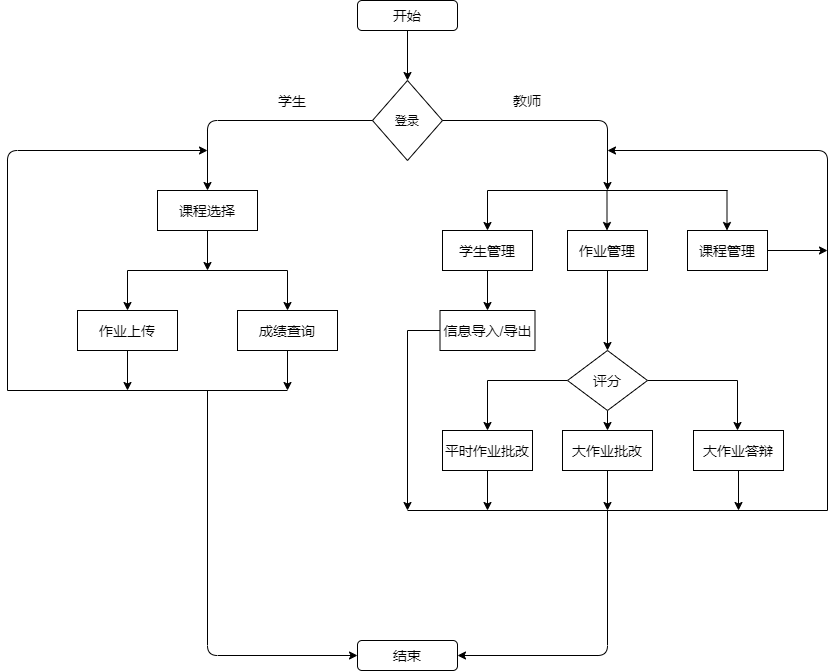

The diagram above was exported from draw.io. Its source (the exported page's mxGraphModel, read from the mxfile embedded in the PNG):
<mxGraphModel dx="1038" dy="580" grid="1" gridSize="10" guides="1" tooltips="1" connect="1" arrows="1" fold="1" page="1" pageScale="1" pageWidth="1100" pageHeight="850" background="#ffffff" math="0" shadow="0">
  <root>
    <mxCell id="0" />
    <mxCell id="1" parent="0" />
    <mxCell id="tLIfWBUnBv4Lu4yFUchn-3" value="登录" style="rhombus;whiteSpace=wrap;html=1;" vertex="1" parent="1">
      <mxGeometry x="485" y="130" width="70" height="80" as="geometry" />
    </mxCell>
    <mxCell id="tLIfWBUnBv4Lu4yFUchn-4" value="" style="endArrow=classic;html=1;exitX=0.5;exitY=1;exitDx=0;exitDy=0;entryX=0.5;entryY=0;entryDx=0;entryDy=0;" edge="1" parent="1" target="tLIfWBUnBv4Lu4yFUchn-3">
      <mxGeometry width="50" height="50" relative="1" as="geometry">
        <mxPoint x="520" y="80" as="sourcePoint" />
        <mxPoint x="550" y="100" as="targetPoint" />
      </mxGeometry>
    </mxCell>
    <mxCell id="tLIfWBUnBv4Lu4yFUchn-6" value="" style="endArrow=classic;html=1;exitX=0;exitY=0.5;exitDx=0;exitDy=0;" edge="1" parent="1" source="tLIfWBUnBv4Lu4yFUchn-3">
      <mxGeometry width="50" height="50" relative="1" as="geometry">
        <mxPoint x="500" y="150" as="sourcePoint" />
        <mxPoint x="320" y="240" as="targetPoint" />
        <Array as="points">
          <mxPoint x="320" y="170" />
        </Array>
      </mxGeometry>
    </mxCell>
    <mxCell id="tLIfWBUnBv4Lu4yFUchn-8" value="" style="endArrow=classic;html=1;exitX=1;exitY=0.5;exitDx=0;exitDy=0;" edge="1" parent="1" source="tLIfWBUnBv4Lu4yFUchn-3">
      <mxGeometry width="50" height="50" relative="1" as="geometry">
        <mxPoint x="500" y="150" as="sourcePoint" />
        <mxPoint x="720" y="240" as="targetPoint" />
        <Array as="points">
          <mxPoint x="720" y="170" />
        </Array>
      </mxGeometry>
    </mxCell>
    <mxCell id="tLIfWBUnBv4Lu4yFUchn-12" value="学生" style="text;html=1;strokeColor=none;fillColor=none;align=center;verticalAlign=middle;whiteSpace=wrap;rounded=0;fontSize=14;" vertex="1" parent="1">
      <mxGeometry x="380" y="140" width="50" height="20" as="geometry" />
    </mxCell>
    <mxCell id="tLIfWBUnBv4Lu4yFUchn-13" value="教师" style="text;html=1;strokeColor=none;fillColor=none;align=center;verticalAlign=middle;whiteSpace=wrap;rounded=0;fontSize=14;" vertex="1" parent="1">
      <mxGeometry x="620" y="140" width="40" height="20" as="geometry" />
    </mxCell>
    <mxCell id="tLIfWBUnBv4Lu4yFUchn-16" value="开始" style="rounded=1;whiteSpace=wrap;html=1;strokeColor=#000000;fillColor=#FFFFFF;fontSize=14;" vertex="1" parent="1">
      <mxGeometry x="470" y="50" width="100" height="30" as="geometry" />
    </mxCell>
    <mxCell id="tLIfWBUnBv4Lu4yFUchn-20" value="" style="endArrow=none;html=1;fontSize=14;" edge="1" parent="1">
      <mxGeometry width="50" height="50" relative="1" as="geometry">
        <mxPoint x="600" y="240" as="sourcePoint" />
        <mxPoint x="840" y="240" as="targetPoint" />
        <Array as="points" />
      </mxGeometry>
    </mxCell>
    <mxCell id="tLIfWBUnBv4Lu4yFUchn-22" value="学生管理" style="rounded=0;whiteSpace=wrap;html=1;strokeColor=#000000;fillColor=#FFFFFF;fontSize=14;" vertex="1" parent="1">
      <mxGeometry x="555" y="280" width="90" height="40" as="geometry" />
    </mxCell>
    <mxCell id="tLIfWBUnBv4Lu4yFUchn-24" value="作业管理" style="rounded=0;whiteSpace=wrap;html=1;strokeColor=#000000;fillColor=#FFFFFF;fontSize=14;" vertex="1" parent="1">
      <mxGeometry x="680" y="280" width="80" height="40" as="geometry" />
    </mxCell>
    <mxCell id="tLIfWBUnBv4Lu4yFUchn-55" style="edgeStyle=orthogonalEdgeStyle;rounded=0;orthogonalLoop=1;jettySize=auto;html=1;exitX=1;exitY=0.5;exitDx=0;exitDy=0;fontSize=14;" edge="1" parent="1" source="tLIfWBUnBv4Lu4yFUchn-26">
      <mxGeometry relative="1" as="geometry">
        <mxPoint x="940" y="300" as="targetPoint" />
      </mxGeometry>
    </mxCell>
    <mxCell id="tLIfWBUnBv4Lu4yFUchn-26" value="课程管理" style="rounded=0;whiteSpace=wrap;html=1;strokeColor=#000000;fillColor=#FFFFFF;fontSize=14;" vertex="1" parent="1">
      <mxGeometry x="800" y="280" width="80" height="40" as="geometry" />
    </mxCell>
    <mxCell id="tLIfWBUnBv4Lu4yFUchn-29" value="" style="endArrow=classic;html=1;fontSize=14;exitX=0.5;exitY=1;exitDx=0;exitDy=0;" edge="1" parent="1" source="tLIfWBUnBv4Lu4yFUchn-22">
      <mxGeometry width="50" height="50" relative="1" as="geometry">
        <mxPoint x="500" y="250" as="sourcePoint" />
        <mxPoint x="600" y="360" as="targetPoint" />
      </mxGeometry>
    </mxCell>
    <mxCell id="tLIfWBUnBv4Lu4yFUchn-53" style="edgeStyle=orthogonalEdgeStyle;rounded=0;orthogonalLoop=1;jettySize=auto;html=1;exitX=0;exitY=0.5;exitDx=0;exitDy=0;fontSize=14;" edge="1" parent="1" source="tLIfWBUnBv4Lu4yFUchn-30">
      <mxGeometry relative="1" as="geometry">
        <mxPoint x="520" y="560" as="targetPoint" />
      </mxGeometry>
    </mxCell>
    <mxCell id="tLIfWBUnBv4Lu4yFUchn-30" value="信息导入/导出" style="rounded=0;whiteSpace=wrap;html=1;strokeColor=#000000;fillColor=#FFFFFF;fontSize=14;" vertex="1" parent="1">
      <mxGeometry x="552.5" y="360" width="95" height="40" as="geometry" />
    </mxCell>
    <mxCell id="tLIfWBUnBv4Lu4yFUchn-31" value="" style="endArrow=classic;html=1;fontSize=14;exitX=0.5;exitY=1;exitDx=0;exitDy=0;" edge="1" parent="1" source="tLIfWBUnBv4Lu4yFUchn-24">
      <mxGeometry width="50" height="50" relative="1" as="geometry">
        <mxPoint x="500" y="340" as="sourcePoint" />
        <mxPoint x="720" y="400" as="targetPoint" />
      </mxGeometry>
    </mxCell>
    <mxCell id="tLIfWBUnBv4Lu4yFUchn-38" style="edgeStyle=orthogonalEdgeStyle;rounded=0;orthogonalLoop=1;jettySize=auto;html=1;exitX=0.5;exitY=1;exitDx=0;exitDy=0;fontSize=14;" edge="1" parent="1" source="tLIfWBUnBv4Lu4yFUchn-34">
      <mxGeometry relative="1" as="geometry">
        <mxPoint x="720" y="480" as="targetPoint" />
      </mxGeometry>
    </mxCell>
    <mxCell id="tLIfWBUnBv4Lu4yFUchn-40" style="edgeStyle=orthogonalEdgeStyle;rounded=0;orthogonalLoop=1;jettySize=auto;html=1;exitX=1;exitY=0.5;exitDx=0;exitDy=0;fontSize=14;" edge="1" parent="1" source="tLIfWBUnBv4Lu4yFUchn-34">
      <mxGeometry relative="1" as="geometry">
        <mxPoint x="850" y="480" as="targetPoint" />
      </mxGeometry>
    </mxCell>
    <mxCell id="tLIfWBUnBv4Lu4yFUchn-41" style="edgeStyle=orthogonalEdgeStyle;rounded=0;orthogonalLoop=1;jettySize=auto;html=1;exitX=0;exitY=0.5;exitDx=0;exitDy=0;entryX=0.5;entryY=0;entryDx=0;entryDy=0;fontSize=14;" edge="1" parent="1" source="tLIfWBUnBv4Lu4yFUchn-34" target="tLIfWBUnBv4Lu4yFUchn-37">
      <mxGeometry relative="1" as="geometry" />
    </mxCell>
    <mxCell id="tLIfWBUnBv4Lu4yFUchn-34" value="评分" style="rhombus;whiteSpace=wrap;html=1;strokeColor=#000000;fillColor=#FFFFFF;fontSize=14;" vertex="1" parent="1">
      <mxGeometry x="680" y="400" width="80" height="60" as="geometry" />
    </mxCell>
    <mxCell id="tLIfWBUnBv4Lu4yFUchn-50" style="edgeStyle=orthogonalEdgeStyle;rounded=0;orthogonalLoop=1;jettySize=auto;html=1;exitX=0.5;exitY=1;exitDx=0;exitDy=0;fontSize=14;" edge="1" parent="1" source="tLIfWBUnBv4Lu4yFUchn-37">
      <mxGeometry relative="1" as="geometry">
        <mxPoint x="600" y="560" as="targetPoint" />
      </mxGeometry>
    </mxCell>
    <mxCell id="tLIfWBUnBv4Lu4yFUchn-37" value="平时作业批改" style="rounded=0;whiteSpace=wrap;html=1;strokeColor=#000000;fillColor=#FFFFFF;fontSize=14;" vertex="1" parent="1">
      <mxGeometry x="555" y="480" width="90" height="40" as="geometry" />
    </mxCell>
    <mxCell id="tLIfWBUnBv4Lu4yFUchn-51" style="edgeStyle=orthogonalEdgeStyle;rounded=0;orthogonalLoop=1;jettySize=auto;html=1;exitX=0.5;exitY=1;exitDx=0;exitDy=0;fontSize=14;" edge="1" parent="1" source="tLIfWBUnBv4Lu4yFUchn-39">
      <mxGeometry relative="1" as="geometry">
        <mxPoint x="720" y="560" as="targetPoint" />
      </mxGeometry>
    </mxCell>
    <mxCell id="tLIfWBUnBv4Lu4yFUchn-39" value="大作业批改" style="rounded=0;whiteSpace=wrap;html=1;strokeColor=#000000;fillColor=#FFFFFF;fontSize=14;" vertex="1" parent="1">
      <mxGeometry x="675" y="480" width="90" height="40" as="geometry" />
    </mxCell>
    <mxCell id="tLIfWBUnBv4Lu4yFUchn-52" style="edgeStyle=orthogonalEdgeStyle;rounded=0;orthogonalLoop=1;jettySize=auto;html=1;exitX=0.5;exitY=1;exitDx=0;exitDy=0;fontSize=14;" edge="1" parent="1" source="tLIfWBUnBv4Lu4yFUchn-42">
      <mxGeometry relative="1" as="geometry">
        <mxPoint x="851" y="560" as="targetPoint" />
      </mxGeometry>
    </mxCell>
    <mxCell id="tLIfWBUnBv4Lu4yFUchn-42" value="大作业答辩" style="rounded=0;whiteSpace=wrap;html=1;strokeColor=#000000;fillColor=#FFFFFF;fontSize=14;" vertex="1" parent="1">
      <mxGeometry x="806" y="480" width="90" height="40" as="geometry" />
    </mxCell>
    <mxCell id="tLIfWBUnBv4Lu4yFUchn-44" value="结束" style="rounded=1;whiteSpace=wrap;html=1;strokeColor=#000000;fillColor=#FFFFFF;fontSize=14;" vertex="1" parent="1">
      <mxGeometry x="470" y="690" width="100" height="30" as="geometry" />
    </mxCell>
    <mxCell id="tLIfWBUnBv4Lu4yFUchn-48" value="" style="endArrow=none;html=1;fontSize=14;" edge="1" parent="1">
      <mxGeometry width="50" height="50" relative="1" as="geometry">
        <mxPoint x="520" y="560" as="sourcePoint" />
        <mxPoint x="940" y="560" as="targetPoint" />
        <Array as="points" />
      </mxGeometry>
    </mxCell>
    <mxCell id="tLIfWBUnBv4Lu4yFUchn-49" value="" style="endArrow=classic;html=1;fontSize=14;" edge="1" parent="1">
      <mxGeometry width="50" height="50" relative="1" as="geometry">
        <mxPoint x="940" y="560" as="sourcePoint" />
        <mxPoint x="720" y="200" as="targetPoint" />
        <Array as="points">
          <mxPoint x="940" y="200" />
        </Array>
      </mxGeometry>
    </mxCell>
    <mxCell id="tLIfWBUnBv4Lu4yFUchn-56" value="" style="endArrow=classic;html=1;fontSize=14;entryX=1;entryY=0.5;entryDx=0;entryDy=0;" edge="1" parent="1" target="tLIfWBUnBv4Lu4yFUchn-44">
      <mxGeometry width="50" height="50" relative="1" as="geometry">
        <mxPoint x="720" y="560" as="sourcePoint" />
        <mxPoint x="550" y="430" as="targetPoint" />
        <Array as="points">
          <mxPoint x="720" y="705" />
        </Array>
      </mxGeometry>
    </mxCell>
    <mxCell id="tLIfWBUnBv4Lu4yFUchn-60" value="" style="endArrow=classic;html=1;fontSize=14;entryX=0.5;entryY=0;entryDx=0;entryDy=0;" edge="1" parent="1" target="tLIfWBUnBv4Lu4yFUchn-22">
      <mxGeometry width="50" height="50" relative="1" as="geometry">
        <mxPoint x="600" y="240" as="sourcePoint" />
        <mxPoint x="550" y="330" as="targetPoint" />
      </mxGeometry>
    </mxCell>
    <mxCell id="tLIfWBUnBv4Lu4yFUchn-61" value="" style="endArrow=classic;html=1;fontSize=14;entryX=0.5;entryY=0;entryDx=0;entryDy=0;" edge="1" parent="1">
      <mxGeometry width="50" height="50" relative="1" as="geometry">
        <mxPoint x="719.5" y="240" as="sourcePoint" />
        <mxPoint x="719.5" y="280" as="targetPoint" />
      </mxGeometry>
    </mxCell>
    <mxCell id="tLIfWBUnBv4Lu4yFUchn-63" value="" style="endArrow=classic;html=1;fontSize=14;entryX=0.5;entryY=0;entryDx=0;entryDy=0;" edge="1" parent="1">
      <mxGeometry width="50" height="50" relative="1" as="geometry">
        <mxPoint x="839.5" y="240" as="sourcePoint" />
        <mxPoint x="839.5" y="280" as="targetPoint" />
      </mxGeometry>
    </mxCell>
    <mxCell id="tLIfWBUnBv4Lu4yFUchn-76" style="edgeStyle=orthogonalEdgeStyle;rounded=0;orthogonalLoop=1;jettySize=auto;html=1;exitX=0.5;exitY=1;exitDx=0;exitDy=0;fontSize=14;" edge="1" parent="1" source="tLIfWBUnBv4Lu4yFUchn-66">
      <mxGeometry relative="1" as="geometry">
        <mxPoint x="240" y="440" as="targetPoint" />
      </mxGeometry>
    </mxCell>
    <mxCell id="tLIfWBUnBv4Lu4yFUchn-66" value="作业上传" style="rounded=0;whiteSpace=wrap;html=1;strokeColor=#000000;fillColor=#FFFFFF;fontSize=14;" vertex="1" parent="1">
      <mxGeometry x="190" y="360" width="100" height="40" as="geometry" />
    </mxCell>
    <mxCell id="tLIfWBUnBv4Lu4yFUchn-77" style="edgeStyle=orthogonalEdgeStyle;rounded=0;orthogonalLoop=1;jettySize=auto;html=1;exitX=0.5;exitY=1;exitDx=0;exitDy=0;fontSize=14;" edge="1" parent="1" source="tLIfWBUnBv4Lu4yFUchn-70">
      <mxGeometry relative="1" as="geometry">
        <mxPoint x="400" y="440" as="targetPoint" />
      </mxGeometry>
    </mxCell>
    <mxCell id="tLIfWBUnBv4Lu4yFUchn-70" value="成绩查询" style="rounded=0;whiteSpace=wrap;html=1;strokeColor=#000000;fillColor=#FFFFFF;fontSize=14;" vertex="1" parent="1">
      <mxGeometry x="350" y="360" width="100" height="40" as="geometry" />
    </mxCell>
    <mxCell id="tLIfWBUnBv4Lu4yFUchn-71" value="" style="endArrow=none;html=1;fontSize=14;" edge="1" parent="1">
      <mxGeometry width="50" height="50" relative="1" as="geometry">
        <mxPoint x="120" y="440" as="sourcePoint" />
        <mxPoint x="400" y="440" as="targetPoint" />
      </mxGeometry>
    </mxCell>
    <mxCell id="tLIfWBUnBv4Lu4yFUchn-74" value="" style="endArrow=classic;html=1;fontSize=14;" edge="1" parent="1">
      <mxGeometry width="50" height="50" relative="1" as="geometry">
        <mxPoint x="120" y="440" as="sourcePoint" />
        <mxPoint x="320" y="200" as="targetPoint" />
        <Array as="points">
          <mxPoint x="120" y="200" />
        </Array>
      </mxGeometry>
    </mxCell>
    <mxCell id="tLIfWBUnBv4Lu4yFUchn-75" value="" style="endArrow=classic;html=1;fontSize=14;entryX=0;entryY=0.5;entryDx=0;entryDy=0;" edge="1" parent="1" target="tLIfWBUnBv4Lu4yFUchn-44">
      <mxGeometry width="50" height="50" relative="1" as="geometry">
        <mxPoint x="320" y="440" as="sourcePoint" />
        <mxPoint x="550" y="430" as="targetPoint" />
        <Array as="points">
          <mxPoint x="320" y="705" />
        </Array>
      </mxGeometry>
    </mxCell>
    <mxCell id="tLIfWBUnBv4Lu4yFUchn-80" style="edgeStyle=orthogonalEdgeStyle;rounded=0;orthogonalLoop=1;jettySize=auto;html=1;exitX=0.5;exitY=1;exitDx=0;exitDy=0;fontSize=14;" edge="1" parent="1" source="tLIfWBUnBv4Lu4yFUchn-78">
      <mxGeometry relative="1" as="geometry">
        <mxPoint x="320" y="320" as="targetPoint" />
      </mxGeometry>
    </mxCell>
    <mxCell id="tLIfWBUnBv4Lu4yFUchn-78" value="课程选择" style="rounded=0;whiteSpace=wrap;html=1;strokeColor=#000000;fillColor=#FFFFFF;fontSize=14;" vertex="1" parent="1">
      <mxGeometry x="270" y="240" width="100" height="40" as="geometry" />
    </mxCell>
    <mxCell id="tLIfWBUnBv4Lu4yFUchn-81" value="" style="endArrow=none;html=1;fontSize=14;" edge="1" parent="1">
      <mxGeometry width="50" height="50" relative="1" as="geometry">
        <mxPoint x="240" y="320" as="sourcePoint" />
        <mxPoint x="400" y="320" as="targetPoint" />
      </mxGeometry>
    </mxCell>
    <mxCell id="tLIfWBUnBv4Lu4yFUchn-82" value="" style="endArrow=classic;html=1;fontSize=14;entryX=0.5;entryY=0;entryDx=0;entryDy=0;" edge="1" parent="1" target="tLIfWBUnBv4Lu4yFUchn-66">
      <mxGeometry width="50" height="50" relative="1" as="geometry">
        <mxPoint x="240" y="320" as="sourcePoint" />
        <mxPoint x="550" y="330" as="targetPoint" />
      </mxGeometry>
    </mxCell>
    <mxCell id="tLIfWBUnBv4Lu4yFUchn-83" value="" style="endArrow=classic;html=1;fontSize=14;entryX=0.5;entryY=0;entryDx=0;entryDy=0;" edge="1" parent="1" target="tLIfWBUnBv4Lu4yFUchn-70">
      <mxGeometry width="50" height="50" relative="1" as="geometry">
        <mxPoint x="400" y="320" as="sourcePoint" />
        <mxPoint x="550" y="330" as="targetPoint" />
      </mxGeometry>
    </mxCell>
  </root>
</mxGraphModel>